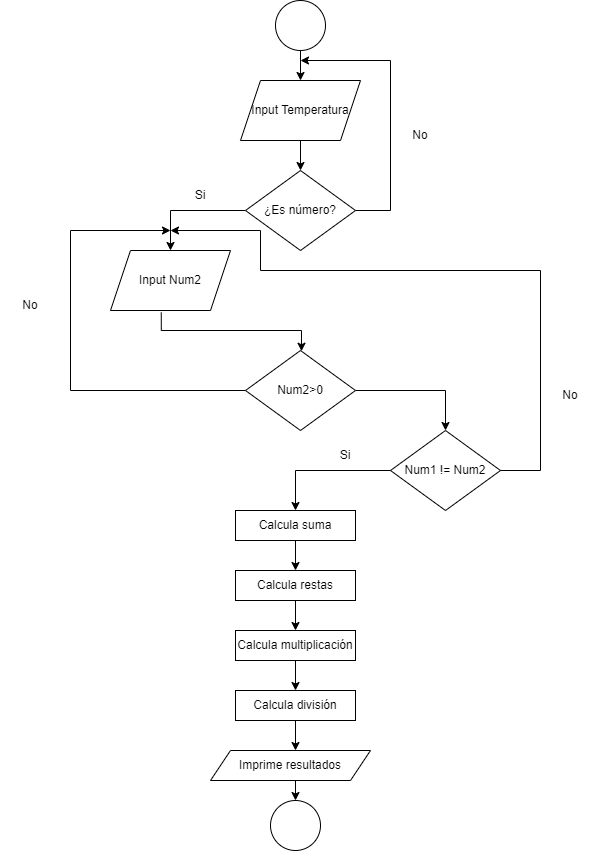

The diagram above was exported from draw.io. Its source (the exported page's mxGraphModel, read from the mxfile embedded in the PNG):
<mxGraphModel dx="1902" dy="936" grid="1" gridSize="10" guides="1" tooltips="1" connect="1" arrows="1" fold="1" page="1" pageScale="1" pageWidth="850" pageHeight="1100" math="0" shadow="0">
  <root>
    <mxCell id="0" />
    <mxCell id="1" parent="0" />
    <mxCell id="HTYjNztTf6x4eBiLM6b8-14" value="" style="edgeStyle=orthogonalEdgeStyle;rounded=0;orthogonalLoop=1;jettySize=auto;html=1;" edge="1" parent="1" source="HTYjNztTf6x4eBiLM6b8-1" target="HTYjNztTf6x4eBiLM6b8-2">
      <mxGeometry relative="1" as="geometry" />
    </mxCell>
    <mxCell id="HTYjNztTf6x4eBiLM6b8-1" value="" style="ellipse;whiteSpace=wrap;html=1;" vertex="1" parent="1">
      <mxGeometry x="405" y="60" width="50" height="50" as="geometry" />
    </mxCell>
    <mxCell id="HTYjNztTf6x4eBiLM6b8-16" value="" style="edgeStyle=orthogonalEdgeStyle;rounded=0;orthogonalLoop=1;jettySize=auto;html=1;" edge="1" parent="1" source="HTYjNztTf6x4eBiLM6b8-2" target="HTYjNztTf6x4eBiLM6b8-3">
      <mxGeometry relative="1" as="geometry" />
    </mxCell>
    <mxCell id="HTYjNztTf6x4eBiLM6b8-2" value="Input Temperatura" style="shape=parallelogram;perimeter=parallelogramPerimeter;whiteSpace=wrap;html=1;fixedSize=1;" vertex="1" parent="1">
      <mxGeometry x="370" y="140" width="120" height="60" as="geometry" />
    </mxCell>
    <mxCell id="tA-B1lQ2Lhxx2uT-v3IK-2" style="edgeStyle=orthogonalEdgeStyle;rounded=0;orthogonalLoop=1;jettySize=auto;html=1;entryX=0.5;entryY=0;entryDx=0;entryDy=0;" edge="1" parent="1" source="HTYjNztTf6x4eBiLM6b8-3" target="HTYjNztTf6x4eBiLM6b8-4">
      <mxGeometry relative="1" as="geometry" />
    </mxCell>
    <mxCell id="tA-B1lQ2Lhxx2uT-v3IK-3" style="edgeStyle=orthogonalEdgeStyle;rounded=0;orthogonalLoop=1;jettySize=auto;html=1;" edge="1" parent="1" source="HTYjNztTf6x4eBiLM6b8-3">
      <mxGeometry relative="1" as="geometry">
        <mxPoint x="430" y="120" as="targetPoint" />
        <Array as="points">
          <mxPoint x="520" y="270" />
          <mxPoint x="520" y="120" />
        </Array>
      </mxGeometry>
    </mxCell>
    <mxCell id="HTYjNztTf6x4eBiLM6b8-3" value="¿Es número?" style="rhombus;whiteSpace=wrap;html=1;" vertex="1" parent="1">
      <mxGeometry x="375" y="230" width="110" height="80" as="geometry" />
    </mxCell>
    <mxCell id="tA-B1lQ2Lhxx2uT-v3IK-4" style="edgeStyle=orthogonalEdgeStyle;rounded=0;orthogonalLoop=1;jettySize=auto;html=1;exitX=0.423;exitY=1.033;exitDx=0;exitDy=0;exitPerimeter=0;" edge="1" parent="1" source="HTYjNztTf6x4eBiLM6b8-4" target="HTYjNztTf6x4eBiLM6b8-5">
      <mxGeometry relative="1" as="geometry">
        <Array as="points">
          <mxPoint x="291" y="390" />
          <mxPoint x="431" y="390" />
        </Array>
      </mxGeometry>
    </mxCell>
    <mxCell id="HTYjNztTf6x4eBiLM6b8-4" value="Input Num2" style="shape=parallelogram;perimeter=parallelogramPerimeter;whiteSpace=wrap;html=1;fixedSize=1;" vertex="1" parent="1">
      <mxGeometry x="240" y="310" width="120" height="60" as="geometry" />
    </mxCell>
    <mxCell id="HTYjNztTf6x4eBiLM6b8-5" value="Num2&amp;gt;0" style="rhombus;whiteSpace=wrap;html=1;" vertex="1" parent="1">
      <mxGeometry x="375" y="410" width="110" height="80" as="geometry" />
    </mxCell>
    <mxCell id="tA-B1lQ2Lhxx2uT-v3IK-15" style="edgeStyle=orthogonalEdgeStyle;rounded=0;orthogonalLoop=1;jettySize=auto;html=1;exitX=0.5;exitY=1;exitDx=0;exitDy=0;entryX=0.5;entryY=0;entryDx=0;entryDy=0;" edge="1" parent="1" source="HTYjNztTf6x4eBiLM6b8-7" target="HTYjNztTf6x4eBiLM6b8-8">
      <mxGeometry relative="1" as="geometry" />
    </mxCell>
    <mxCell id="HTYjNztTf6x4eBiLM6b8-7" value="Calcula suma" style="rounded=0;whiteSpace=wrap;html=1;" vertex="1" parent="1">
      <mxGeometry x="365" y="570" width="120" height="30" as="geometry" />
    </mxCell>
    <mxCell id="tA-B1lQ2Lhxx2uT-v3IK-16" style="edgeStyle=orthogonalEdgeStyle;rounded=0;orthogonalLoop=1;jettySize=auto;html=1;exitX=0.5;exitY=1;exitDx=0;exitDy=0;entryX=0.5;entryY=0;entryDx=0;entryDy=0;" edge="1" parent="1" source="HTYjNztTf6x4eBiLM6b8-8" target="HTYjNztTf6x4eBiLM6b8-10">
      <mxGeometry relative="1" as="geometry" />
    </mxCell>
    <mxCell id="HTYjNztTf6x4eBiLM6b8-8" value="Calcula restas" style="rounded=0;whiteSpace=wrap;html=1;" vertex="1" parent="1">
      <mxGeometry x="365" y="630" width="120" height="30" as="geometry" />
    </mxCell>
    <mxCell id="tA-B1lQ2Lhxx2uT-v3IK-18" style="edgeStyle=orthogonalEdgeStyle;rounded=0;orthogonalLoop=1;jettySize=auto;html=1;exitX=0.5;exitY=1;exitDx=0;exitDy=0;entryX=0.5;entryY=0;entryDx=0;entryDy=0;" edge="1" parent="1" source="HTYjNztTf6x4eBiLM6b8-9">
      <mxGeometry relative="1" as="geometry">
        <mxPoint x="425" y="810" as="targetPoint" />
      </mxGeometry>
    </mxCell>
    <mxCell id="HTYjNztTf6x4eBiLM6b8-9" value="Calcula división" style="rounded=0;whiteSpace=wrap;html=1;" vertex="1" parent="1">
      <mxGeometry x="365" y="750" width="120" height="30" as="geometry" />
    </mxCell>
    <mxCell id="tA-B1lQ2Lhxx2uT-v3IK-17" style="edgeStyle=orthogonalEdgeStyle;rounded=0;orthogonalLoop=1;jettySize=auto;html=1;exitX=0.5;exitY=1;exitDx=0;exitDy=0;entryX=0.5;entryY=0;entryDx=0;entryDy=0;" edge="1" parent="1" source="HTYjNztTf6x4eBiLM6b8-10" target="HTYjNztTf6x4eBiLM6b8-9">
      <mxGeometry relative="1" as="geometry" />
    </mxCell>
    <mxCell id="HTYjNztTf6x4eBiLM6b8-10" value="Calcula multiplicación" style="rounded=0;whiteSpace=wrap;html=1;" vertex="1" parent="1">
      <mxGeometry x="365" y="690" width="120" height="30" as="geometry" />
    </mxCell>
    <mxCell id="HTYjNztTf6x4eBiLM6b8-11" value="Num1 != Num2" style="rhombus;whiteSpace=wrap;html=1;" vertex="1" parent="1">
      <mxGeometry x="520" y="490" width="110" height="80" as="geometry" />
    </mxCell>
    <mxCell id="HTYjNztTf6x4eBiLM6b8-18" value="Si" style="text;html=1;strokeColor=none;fillColor=none;align=center;verticalAlign=middle;whiteSpace=wrap;rounded=0;" vertex="1" parent="1">
      <mxGeometry x="300" y="240" width="60" height="30" as="geometry" />
    </mxCell>
    <mxCell id="HTYjNztTf6x4eBiLM6b8-22" value="No" style="text;html=1;strokeColor=none;fillColor=none;align=center;verticalAlign=middle;whiteSpace=wrap;rounded=0;" vertex="1" parent="1">
      <mxGeometry x="520" y="180" width="60" height="30" as="geometry" />
    </mxCell>
    <mxCell id="tA-B1lQ2Lhxx2uT-v3IK-5" value="" style="endArrow=classic;html=1;rounded=0;exitX=0;exitY=0.5;exitDx=0;exitDy=0;" edge="1" parent="1" source="HTYjNztTf6x4eBiLM6b8-5">
      <mxGeometry width="50" height="50" relative="1" as="geometry">
        <mxPoint x="370" y="450" as="sourcePoint" />
        <mxPoint x="300" y="290" as="targetPoint" />
        <Array as="points">
          <mxPoint x="200" y="450" />
          <mxPoint x="200" y="290" />
        </Array>
      </mxGeometry>
    </mxCell>
    <mxCell id="tA-B1lQ2Lhxx2uT-v3IK-6" value="No" style="text;html=1;strokeColor=none;fillColor=none;align=center;verticalAlign=middle;whiteSpace=wrap;rounded=0;" vertex="1" parent="1">
      <mxGeometry x="130" y="350" width="60" height="30" as="geometry" />
    </mxCell>
    <mxCell id="tA-B1lQ2Lhxx2uT-v3IK-8" value="" style="endArrow=classic;html=1;rounded=0;exitX=1;exitY=0.5;exitDx=0;exitDy=0;entryX=0.5;entryY=0;entryDx=0;entryDy=0;" edge="1" parent="1" source="HTYjNztTf6x4eBiLM6b8-5" target="HTYjNztTf6x4eBiLM6b8-11">
      <mxGeometry width="50" height="50" relative="1" as="geometry">
        <mxPoint x="400" y="440" as="sourcePoint" />
        <mxPoint x="450" y="390" as="targetPoint" />
        <Array as="points">
          <mxPoint x="575" y="450" />
        </Array>
      </mxGeometry>
    </mxCell>
    <mxCell id="tA-B1lQ2Lhxx2uT-v3IK-9" style="edgeStyle=orthogonalEdgeStyle;rounded=0;orthogonalLoop=1;jettySize=auto;html=1;entryX=0.5;entryY=0;entryDx=0;entryDy=0;" edge="1" parent="1" target="HTYjNztTf6x4eBiLM6b8-7">
      <mxGeometry relative="1" as="geometry">
        <mxPoint x="520" y="530" as="sourcePoint" />
        <mxPoint x="445" y="570" as="targetPoint" />
      </mxGeometry>
    </mxCell>
    <mxCell id="tA-B1lQ2Lhxx2uT-v3IK-10" value="Si" style="text;html=1;strokeColor=none;fillColor=none;align=center;verticalAlign=middle;whiteSpace=wrap;rounded=0;" vertex="1" parent="1">
      <mxGeometry x="445" y="500" width="60" height="30" as="geometry" />
    </mxCell>
    <mxCell id="tA-B1lQ2Lhxx2uT-v3IK-13" style="edgeStyle=orthogonalEdgeStyle;rounded=0;orthogonalLoop=1;jettySize=auto;html=1;exitX=1;exitY=0.5;exitDx=0;exitDy=0;" edge="1" parent="1" source="HTYjNztTf6x4eBiLM6b8-11">
      <mxGeometry relative="1" as="geometry">
        <mxPoint x="300" y="290" as="targetPoint" />
        <mxPoint x="635" y="530" as="sourcePoint" />
        <Array as="points">
          <mxPoint x="670" y="530" />
          <mxPoint x="670" y="330" />
          <mxPoint x="390" y="330" />
          <mxPoint x="390" y="290" />
        </Array>
      </mxGeometry>
    </mxCell>
    <mxCell id="tA-B1lQ2Lhxx2uT-v3IK-14" value="No" style="text;html=1;strokeColor=none;fillColor=none;align=center;verticalAlign=middle;whiteSpace=wrap;rounded=0;" vertex="1" parent="1">
      <mxGeometry x="670" y="440" width="60" height="30" as="geometry" />
    </mxCell>
    <mxCell id="tA-B1lQ2Lhxx2uT-v3IK-22" style="edgeStyle=orthogonalEdgeStyle;rounded=0;orthogonalLoop=1;jettySize=auto;html=1;exitX=0.5;exitY=1;exitDx=0;exitDy=0;entryX=0.5;entryY=0;entryDx=0;entryDy=0;" edge="1" parent="1" source="tA-B1lQ2Lhxx2uT-v3IK-19" target="tA-B1lQ2Lhxx2uT-v3IK-21">
      <mxGeometry relative="1" as="geometry" />
    </mxCell>
    <mxCell id="tA-B1lQ2Lhxx2uT-v3IK-19" value="Imprime resultados" style="shape=parallelogram;perimeter=parallelogramPerimeter;whiteSpace=wrap;html=1;fixedSize=1;" vertex="1" parent="1">
      <mxGeometry x="340" y="810" width="160" height="30" as="geometry" />
    </mxCell>
    <mxCell id="tA-B1lQ2Lhxx2uT-v3IK-21" value="" style="ellipse;whiteSpace=wrap;html=1;" vertex="1" parent="1">
      <mxGeometry x="400" y="860" width="50" height="50" as="geometry" />
    </mxCell>
  </root>
</mxGraphModel>